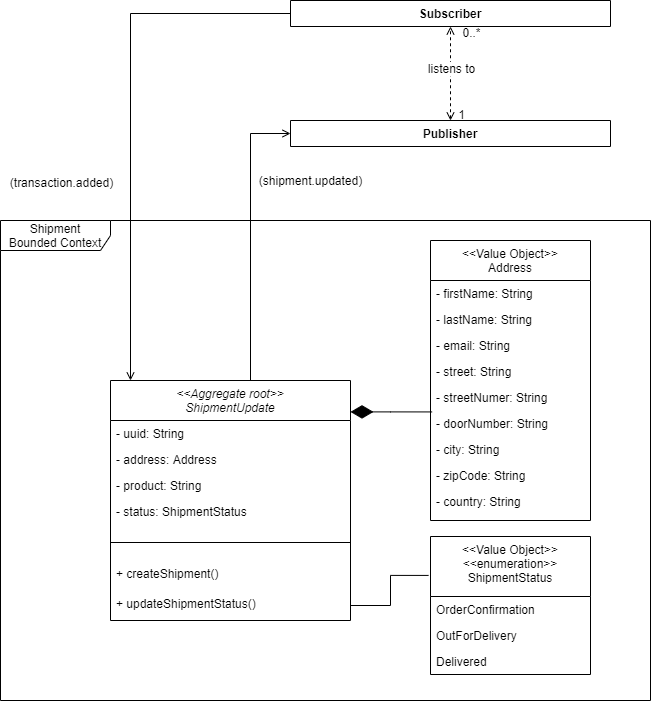

The diagram above was exported from draw.io. Its source (the exported page's mxGraphModel, read from the mxfile embedded in the PNG):
<mxGraphModel dx="2247" dy="1953" grid="1" gridSize="10" guides="1" tooltips="1" connect="1" arrows="1" fold="1" page="1" pageScale="1" pageWidth="827" pageHeight="1169" math="0" shadow="0">
  <root>
    <mxCell id="WIyWlLk6GJQsqaUBKTNV-0" />
    <mxCell id="WIyWlLk6GJQsqaUBKTNV-1" parent="WIyWlLk6GJQsqaUBKTNV-0" />
    <mxCell id="YegAW5QosnMB1uUsb9WX-23" value="Shipment Bounded Context" style="shape=umlFrame;whiteSpace=wrap;html=1;fontSize=12;spacing=6;perimeterSpacing=2;width=110;height=30;" parent="WIyWlLk6GJQsqaUBKTNV-1" vertex="1">
      <mxGeometry x="-10" y="200" width="650" height="480" as="geometry" />
    </mxCell>
    <mxCell id="YegAW5QosnMB1uUsb9WX-3" value="(shipment.updated)" style="edgeStyle=orthogonalEdgeStyle;rounded=0;orthogonalLoop=1;jettySize=auto;html=1;entryX=0;entryY=0.5;entryDx=0;entryDy=0;fontSize=12;startArrow=none;startFill=0;endArrow=open;endFill=0;" parent="WIyWlLk6GJQsqaUBKTNV-1" source="zkfFHV4jXpPFQw0GAbJ--0" target="H8xUGhQnfoQoacVO5enq-92" edge="1">
      <mxGeometry x="1" y="-51" relative="1" as="geometry">
        <Array as="points">
          <mxPoint x="240" y="113" />
        </Array>
        <mxPoint x="20" y="-4" as="offset" />
      </mxGeometry>
    </mxCell>
    <mxCell id="YegAW5QosnMB1uUsb9WX-7" style="edgeStyle=orthogonalEdgeStyle;rounded=0;orthogonalLoop=1;jettySize=auto;html=1;fontSize=12;startArrow=diamondThin;startFill=1;endArrow=none;endFill=0;strokeWidth=1;startSize=20;entryX=0.01;entryY=1.055;entryDx=0;entryDy=0;entryPerimeter=0;" parent="WIyWlLk6GJQsqaUBKTNV-1" source="zkfFHV4jXpPFQw0GAbJ--0" target="zkfFHV4jXpPFQw0GAbJ--20" edge="1">
      <mxGeometry relative="1" as="geometry">
        <mxPoint x="420" y="377" as="targetPoint" />
        <Array as="points">
          <mxPoint x="380" y="391" />
        </Array>
      </mxGeometry>
    </mxCell>
    <mxCell id="YegAW5QosnMB1uUsb9WX-11" style="edgeStyle=orthogonalEdgeStyle;rounded=0;orthogonalLoop=1;jettySize=auto;html=1;entryX=0;entryY=0.5;entryDx=0;entryDy=0;fontSize=12;startArrow=open;startFill=0;endArrow=none;endFill=0;startSize=6;strokeWidth=1;" parent="WIyWlLk6GJQsqaUBKTNV-1" source="zkfFHV4jXpPFQw0GAbJ--0" target="H8xUGhQnfoQoacVO5enq-96" edge="1">
      <mxGeometry relative="1" as="geometry">
        <Array as="points">
          <mxPoint x="120" y="-7" />
        </Array>
      </mxGeometry>
    </mxCell>
    <mxCell id="YegAW5QosnMB1uUsb9WX-12" value="(transaction.added)" style="edgeLabel;html=1;align=center;verticalAlign=middle;resizable=0;points=[];fontSize=12;" parent="YegAW5QosnMB1uUsb9WX-11" vertex="1" connectable="0">
      <mxGeometry x="-0.3759" y="-3" relative="1" as="geometry">
        <mxPoint x="-73" y="-35" as="offset" />
      </mxGeometry>
    </mxCell>
    <mxCell id="zkfFHV4jXpPFQw0GAbJ--0" value="&lt;&lt;Aggregate root&gt;&gt;&#10;ShipmentUpdate" style="swimlane;fontStyle=2;align=center;verticalAlign=middle;childLayout=stackLayout;horizontal=1;startSize=40;horizontalStack=0;resizeParent=1;resizeLast=0;collapsible=1;marginBottom=0;rounded=0;shadow=0;strokeWidth=1;labelBorderColor=none;fontSize=12;" parent="WIyWlLk6GJQsqaUBKTNV-1" vertex="1">
      <mxGeometry x="100" y="360" width="240" height="240" as="geometry">
        <mxRectangle x="60" y="410" width="160" height="40" as="alternateBounds" />
      </mxGeometry>
    </mxCell>
    <mxCell id="zkfFHV4jXpPFQw0GAbJ--1" value="- uuid: String" style="text;align=left;verticalAlign=top;spacingLeft=4;spacingRight=4;overflow=hidden;rotatable=0;points=[[0,0.5],[1,0.5]];portConstraint=eastwest;" parent="zkfFHV4jXpPFQw0GAbJ--0" vertex="1">
      <mxGeometry y="40" width="240" height="26" as="geometry" />
    </mxCell>
    <mxCell id="H8xUGhQnfoQoacVO5enq-17" value="- address: Address" style="text;align=left;verticalAlign=top;spacingLeft=4;spacingRight=4;overflow=hidden;rotatable=0;points=[[0,0.5],[1,0.5]];portConstraint=eastwest;rounded=0;shadow=0;html=0;" parent="zkfFHV4jXpPFQw0GAbJ--0" vertex="1">
      <mxGeometry y="66" width="240" height="26" as="geometry" />
    </mxCell>
    <mxCell id="H8xUGhQnfoQoacVO5enq-18" value="- product: String" style="text;align=left;verticalAlign=top;spacingLeft=4;spacingRight=4;overflow=hidden;rotatable=0;points=[[0,0.5],[1,0.5]];portConstraint=eastwest;rounded=0;shadow=0;html=0;" parent="zkfFHV4jXpPFQw0GAbJ--0" vertex="1">
      <mxGeometry y="92" width="240" height="26" as="geometry" />
    </mxCell>
    <mxCell id="H8xUGhQnfoQoacVO5enq-91" value="- status: ShipmentStatus" style="text;align=left;verticalAlign=top;spacingLeft=4;spacingRight=4;overflow=hidden;rotatable=0;points=[[0,0.5],[1,0.5]];portConstraint=eastwest;rounded=0;shadow=0;html=0;" parent="zkfFHV4jXpPFQw0GAbJ--0" vertex="1">
      <mxGeometry y="118" width="240" height="26" as="geometry" />
    </mxCell>
    <mxCell id="zkfFHV4jXpPFQw0GAbJ--4" value="" style="line;html=1;strokeWidth=1;align=left;verticalAlign=middle;spacingTop=-1;spacingLeft=3;spacingRight=3;rotatable=0;labelPosition=right;points=[];portConstraint=eastwest;" parent="zkfFHV4jXpPFQw0GAbJ--0" vertex="1">
      <mxGeometry y="144" width="240" height="36" as="geometry" />
    </mxCell>
    <mxCell id="UM5gHC5NsZerL2ykYSnw-0" value="+ createShipment()" style="text;align=left;verticalAlign=top;spacingLeft=4;spacingRight=4;overflow=hidden;rotatable=0;points=[[0,0.5],[1,0.5]];portConstraint=eastwest;rounded=0;shadow=0;html=0;" vertex="1" parent="zkfFHV4jXpPFQw0GAbJ--0">
      <mxGeometry y="180" width="240" height="30" as="geometry" />
    </mxCell>
    <mxCell id="H8xUGhQnfoQoacVO5enq-77" value="+ updateShipmentStatus()" style="text;align=left;verticalAlign=top;spacingLeft=4;spacingRight=4;overflow=hidden;rotatable=0;points=[[0,0.5],[1,0.5]];portConstraint=eastwest;rounded=0;shadow=0;html=0;" parent="zkfFHV4jXpPFQw0GAbJ--0" vertex="1">
      <mxGeometry y="210" width="240" height="30" as="geometry" />
    </mxCell>
    <mxCell id="zkfFHV4jXpPFQw0GAbJ--17" value="&lt;&lt;Value Object&gt;&gt;&#10;Address" style="swimlane;fontStyle=0;align=center;verticalAlign=top;childLayout=stackLayout;horizontal=1;startSize=40;horizontalStack=0;resizeParent=1;resizeLast=0;collapsible=1;marginBottom=0;rounded=0;shadow=0;strokeWidth=1;" parent="WIyWlLk6GJQsqaUBKTNV-1" vertex="1">
      <mxGeometry x="420" y="220" width="160" height="280" as="geometry">
        <mxRectangle x="550" y="140" width="160" height="26" as="alternateBounds" />
      </mxGeometry>
    </mxCell>
    <mxCell id="zkfFHV4jXpPFQw0GAbJ--18" value="- firstName: String" style="text;align=left;verticalAlign=top;spacingLeft=4;spacingRight=4;overflow=hidden;rotatable=0;points=[[0,0.5],[1,0.5]];portConstraint=eastwest;" parent="zkfFHV4jXpPFQw0GAbJ--17" vertex="1">
      <mxGeometry y="40" width="160" height="26" as="geometry" />
    </mxCell>
    <mxCell id="zkfFHV4jXpPFQw0GAbJ--19" value="- lastName: String" style="text;align=left;verticalAlign=top;spacingLeft=4;spacingRight=4;overflow=hidden;rotatable=0;points=[[0,0.5],[1,0.5]];portConstraint=eastwest;rounded=0;shadow=0;html=0;" parent="zkfFHV4jXpPFQw0GAbJ--17" vertex="1">
      <mxGeometry y="66" width="160" height="26" as="geometry" />
    </mxCell>
    <mxCell id="H8xUGhQnfoQoacVO5enq-19" value="- email: String" style="text;align=left;verticalAlign=top;spacingLeft=4;spacingRight=4;overflow=hidden;rotatable=0;points=[[0,0.5],[1,0.5]];portConstraint=eastwest;rounded=0;shadow=0;html=0;" parent="zkfFHV4jXpPFQw0GAbJ--17" vertex="1">
      <mxGeometry y="92" width="160" height="26" as="geometry" />
    </mxCell>
    <mxCell id="H8xUGhQnfoQoacVO5enq-115" value="- street: String" style="text;align=left;verticalAlign=top;spacingLeft=4;spacingRight=4;overflow=hidden;rotatable=0;points=[[0,0.5],[1,0.5]];portConstraint=eastwest;rounded=0;shadow=0;html=0;" parent="zkfFHV4jXpPFQw0GAbJ--17" vertex="1">
      <mxGeometry y="118" width="160" height="26" as="geometry" />
    </mxCell>
    <mxCell id="zkfFHV4jXpPFQw0GAbJ--20" value="- streetNumer: String" style="text;align=left;verticalAlign=top;spacingLeft=4;spacingRight=4;overflow=hidden;rotatable=0;points=[[0,0.5],[1,0.5]];portConstraint=eastwest;rounded=0;shadow=0;html=0;" parent="zkfFHV4jXpPFQw0GAbJ--17" vertex="1">
      <mxGeometry y="144" width="160" height="26" as="geometry" />
    </mxCell>
    <mxCell id="YegAW5QosnMB1uUsb9WX-8" value="- doorNumber: String" style="text;align=left;verticalAlign=top;spacingLeft=4;spacingRight=4;overflow=hidden;rotatable=0;points=[[0,0.5],[1,0.5]];portConstraint=eastwest;rounded=0;shadow=0;html=0;" parent="zkfFHV4jXpPFQw0GAbJ--17" vertex="1">
      <mxGeometry y="170" width="160" height="26" as="geometry" />
    </mxCell>
    <mxCell id="zkfFHV4jXpPFQw0GAbJ--22" value="- city: String" style="text;align=left;verticalAlign=top;spacingLeft=4;spacingRight=4;overflow=hidden;rotatable=0;points=[[0,0.5],[1,0.5]];portConstraint=eastwest;rounded=0;shadow=0;html=0;" parent="zkfFHV4jXpPFQw0GAbJ--17" vertex="1">
      <mxGeometry y="196" width="160" height="26" as="geometry" />
    </mxCell>
    <mxCell id="H8xUGhQnfoQoacVO5enq-21" value="- zipCode: String" style="text;align=left;verticalAlign=top;spacingLeft=4;spacingRight=4;overflow=hidden;rotatable=0;points=[[0,0.5],[1,0.5]];portConstraint=eastwest;rounded=0;shadow=0;html=0;" parent="zkfFHV4jXpPFQw0GAbJ--17" vertex="1">
      <mxGeometry y="222" width="160" height="26" as="geometry" />
    </mxCell>
    <mxCell id="H8xUGhQnfoQoacVO5enq-22" value="- country: String" style="text;align=left;verticalAlign=top;spacingLeft=4;spacingRight=4;overflow=hidden;rotatable=0;points=[[0,0.5],[1,0.5]];portConstraint=eastwest;rounded=0;shadow=0;html=0;" parent="zkfFHV4jXpPFQw0GAbJ--17" vertex="1">
      <mxGeometry y="248" width="160" height="26" as="geometry" />
    </mxCell>
    <mxCell id="H8xUGhQnfoQoacVO5enq-20" value="" style="resizable=0;align=left;verticalAlign=bottom;labelBackgroundColor=none;fontSize=12;" parent="WIyWlLk6GJQsqaUBKTNV-1" connectable="0" vertex="1">
      <mxGeometry x="520" y="350" as="geometry">
        <mxPoint x="-133" y="-4" as="offset" />
      </mxGeometry>
    </mxCell>
    <mxCell id="H8xUGhQnfoQoacVO5enq-78" value="&lt;&lt;Value Object&gt;&gt;&#10;&lt;&lt;enumeration&gt;&gt;&#10;ShipmentStatus" style="swimlane;fontStyle=0;align=center;verticalAlign=top;childLayout=stackLayout;horizontal=1;startSize=60;horizontalStack=0;resizeParent=1;resizeParentMax=0;resizeLast=0;collapsible=1;marginBottom=0;" parent="WIyWlLk6GJQsqaUBKTNV-1" vertex="1">
      <mxGeometry x="420" y="516" width="160" height="138" as="geometry" />
    </mxCell>
    <mxCell id="H8xUGhQnfoQoacVO5enq-83" value="OrderConfirmation" style="text;align=left;verticalAlign=top;spacingLeft=4;spacingRight=4;overflow=hidden;rotatable=0;points=[[0,0.5],[1,0.5]];portConstraint=eastwest;rounded=0;shadow=0;html=0;" parent="H8xUGhQnfoQoacVO5enq-78" vertex="1">
      <mxGeometry y="60" width="160" height="26" as="geometry" />
    </mxCell>
    <mxCell id="H8xUGhQnfoQoacVO5enq-85" value="OutForDelivery" style="text;align=left;verticalAlign=top;spacingLeft=4;spacingRight=4;overflow=hidden;rotatable=0;points=[[0,0.5],[1,0.5]];portConstraint=eastwest;rounded=0;shadow=0;html=0;" parent="H8xUGhQnfoQoacVO5enq-78" vertex="1">
      <mxGeometry y="86" width="160" height="26" as="geometry" />
    </mxCell>
    <mxCell id="H8xUGhQnfoQoacVO5enq-84" value="Delivered" style="text;align=left;verticalAlign=top;spacingLeft=4;spacingRight=4;overflow=hidden;rotatable=0;points=[[0,0.5],[1,0.5]];portConstraint=eastwest;rounded=0;shadow=0;html=0;" parent="H8xUGhQnfoQoacVO5enq-78" vertex="1">
      <mxGeometry y="112" width="160" height="26" as="geometry" />
    </mxCell>
    <mxCell id="YegAW5QosnMB1uUsb9WX-5" style="edgeStyle=none;rounded=0;orthogonalLoop=1;jettySize=auto;html=1;entryX=0.5;entryY=1;entryDx=0;entryDy=0;fontSize=12;startArrow=open;startFill=0;endArrow=open;endFill=0;dashed=1;" parent="WIyWlLk6GJQsqaUBKTNV-1" source="H8xUGhQnfoQoacVO5enq-92" target="H8xUGhQnfoQoacVO5enq-96" edge="1">
      <mxGeometry relative="1" as="geometry" />
    </mxCell>
    <mxCell id="YegAW5QosnMB1uUsb9WX-6" value="listens to" style="edgeLabel;html=1;align=center;verticalAlign=middle;resizable=0;points=[];fontSize=12;" parent="YegAW5QosnMB1uUsb9WX-5" vertex="1" connectable="0">
      <mxGeometry x="0.1307" relative="1" as="geometry">
        <mxPoint as="offset" />
      </mxGeometry>
    </mxCell>
    <mxCell id="YegAW5QosnMB1uUsb9WX-13" value="1" style="edgeLabel;html=1;align=center;verticalAlign=middle;resizable=0;points=[];fontSize=12;" parent="YegAW5QosnMB1uUsb9WX-5" vertex="1" connectable="0">
      <mxGeometry x="-0.8541" y="1" relative="1" as="geometry">
        <mxPoint x="11" as="offset" />
      </mxGeometry>
    </mxCell>
    <mxCell id="YegAW5QosnMB1uUsb9WX-14" value="0..*" style="edgeLabel;html=1;align=center;verticalAlign=middle;resizable=0;points=[];fontSize=12;" parent="YegAW5QosnMB1uUsb9WX-5" vertex="1" connectable="0">
      <mxGeometry x="0.8845" relative="1" as="geometry">
        <mxPoint x="20" as="offset" />
      </mxGeometry>
    </mxCell>
    <mxCell id="H8xUGhQnfoQoacVO5enq-92" value="Publisher" style="swimlane;fontStyle=1;align=center;verticalAlign=top;childLayout=stackLayout;horizontal=1;startSize=26;horizontalStack=0;resizeParent=1;resizeParentMax=0;resizeLast=0;collapsible=1;marginBottom=0;" parent="WIyWlLk6GJQsqaUBKTNV-1" vertex="1" collapsed="1">
      <mxGeometry x="280" y="100" width="320" height="26" as="geometry">
        <mxRectangle x="490" y="630" width="180" height="152" as="alternateBounds" />
      </mxGeometry>
    </mxCell>
    <mxCell id="H8xUGhQnfoQoacVO5enq-93" value="- uuid: String" style="text;strokeColor=none;fillColor=none;align=left;verticalAlign=top;spacingLeft=4;spacingRight=4;overflow=hidden;rotatable=0;points=[[0,0.5],[1,0.5]];portConstraint=eastwest;" parent="H8xUGhQnfoQoacVO5enq-92" vertex="1">
      <mxGeometry y="26" width="320" height="26" as="geometry" />
    </mxCell>
    <mxCell id="H8xUGhQnfoQoacVO5enq-94" value="" style="line;strokeWidth=1;fillColor=none;align=left;verticalAlign=middle;spacingTop=-1;spacingLeft=3;spacingRight=3;rotatable=0;labelPosition=right;points=[];portConstraint=eastwest;" parent="H8xUGhQnfoQoacVO5enq-92" vertex="1">
      <mxGeometry y="52" width="320" height="38" as="geometry" />
    </mxCell>
    <mxCell id="H8xUGhQnfoQoacVO5enq-106" value="+ publish(topic, subscribers)" style="text;strokeColor=none;fillColor=none;align=left;verticalAlign=top;spacingLeft=4;spacingRight=4;overflow=hidden;rotatable=0;points=[[0,0.5],[1,0.5]];portConstraint=eastwest;" parent="H8xUGhQnfoQoacVO5enq-92" vertex="1">
      <mxGeometry y="90" width="320" height="26" as="geometry" />
    </mxCell>
    <mxCell id="H8xUGhQnfoQoacVO5enq-95" value="+ publish(topic, subscribers)" style="text;strokeColor=none;fillColor=none;align=left;verticalAlign=top;spacingLeft=4;spacingRight=4;overflow=hidden;rotatable=0;points=[[0,0.5],[1,0.5]];portConstraint=eastwest;" parent="H8xUGhQnfoQoacVO5enq-92" vertex="1">
      <mxGeometry y="116" width="320" height="36" as="geometry" />
    </mxCell>
    <mxCell id="H8xUGhQnfoQoacVO5enq-96" value="Subscriber" style="swimlane;fontStyle=1;align=center;verticalAlign=top;childLayout=stackLayout;horizontal=1;startSize=26;horizontalStack=0;resizeParent=1;resizeParentMax=0;resizeLast=0;collapsible=1;marginBottom=0;" parent="WIyWlLk6GJQsqaUBKTNV-1" vertex="1" collapsed="1">
      <mxGeometry x="280" y="-20" width="320" height="26" as="geometry">
        <mxRectangle x="480" y="850" width="190" height="86" as="alternateBounds" />
      </mxGeometry>
    </mxCell>
    <mxCell id="H8xUGhQnfoQoacVO5enq-97" value="+ field: type" style="text;strokeColor=none;fillColor=none;align=left;verticalAlign=top;spacingLeft=4;spacingRight=4;overflow=hidden;rotatable=0;points=[[0,0.5],[1,0.5]];portConstraint=eastwest;" parent="H8xUGhQnfoQoacVO5enq-96" vertex="1">
      <mxGeometry y="26" width="320" height="26" as="geometry" />
    </mxCell>
    <mxCell id="H8xUGhQnfoQoacVO5enq-98" value="" style="line;strokeWidth=1;fillColor=none;align=left;verticalAlign=middle;spacingTop=-1;spacingLeft=3;spacingRight=3;rotatable=0;labelPosition=right;points=[];portConstraint=eastwest;" parent="H8xUGhQnfoQoacVO5enq-96" vertex="1">
      <mxGeometry y="52" width="320" height="8" as="geometry" />
    </mxCell>
    <mxCell id="H8xUGhQnfoQoacVO5enq-99" value="+ method(type): type" style="text;strokeColor=none;fillColor=none;align=left;verticalAlign=top;spacingLeft=4;spacingRight=4;overflow=hidden;rotatable=0;points=[[0,0.5],[1,0.5]];portConstraint=eastwest;" parent="H8xUGhQnfoQoacVO5enq-96" vertex="1">
      <mxGeometry y="60" width="320" height="26" as="geometry" />
    </mxCell>
    <mxCell id="YegAW5QosnMB1uUsb9WX-10" style="edgeStyle=orthogonalEdgeStyle;rounded=0;orthogonalLoop=1;jettySize=auto;html=1;entryX=-0.012;entryY=0.282;entryDx=0;entryDy=0;entryPerimeter=0;fontSize=12;startArrow=none;startFill=0;endArrow=none;endFill=0;startSize=20;strokeWidth=1;" parent="WIyWlLk6GJQsqaUBKTNV-1" source="H8xUGhQnfoQoacVO5enq-77" target="H8xUGhQnfoQoacVO5enq-78" edge="1">
      <mxGeometry relative="1" as="geometry" />
    </mxCell>
  </root>
</mxGraphModel>